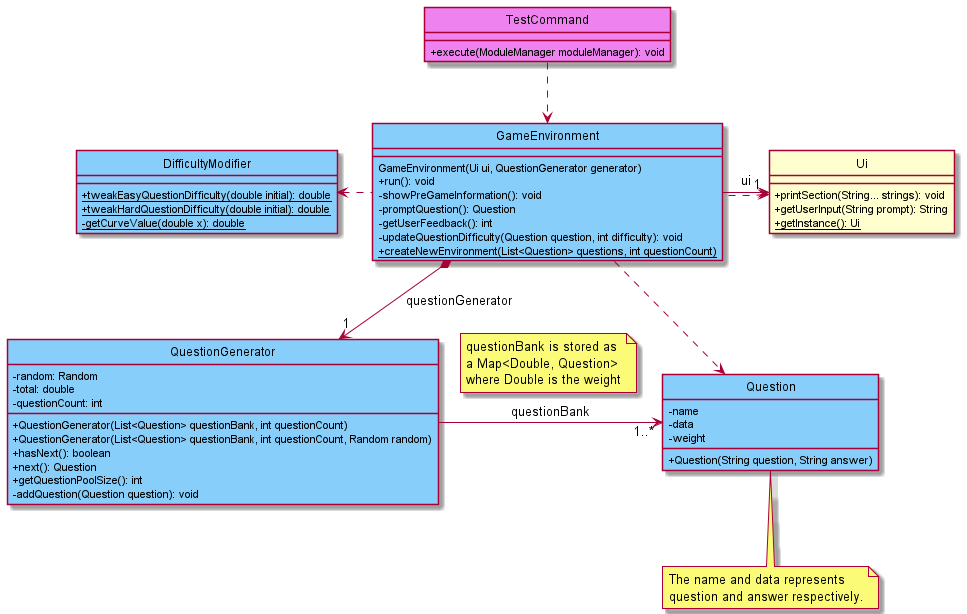

The diagram above was rendered by PlantUML. Its source (embedded in the PNG):
@startuml
'https://plantuml.com/class-diagram

!include ClassStyle.puml

TestCommand ..> GameEnvironment

GameEnvironment -> "1" Ui : "ui"
Ui <. GameEnvironment
GameEnvironment *--> "1" QuestionGenerator : "questionGenerator"
DifficultyModifier <. GameEnvironment
QuestionGenerator -> "1..*" Question : "questionBank"
note top on link 
  questionBank is stored as
  a Map<Double, Question>
  where Double is the weight
endnote
GameEnvironment ..>  Question

class TestCommand COMMAND_COLOR{
  + execute(ModuleManager moduleManager): void
}

class GameEnvironment ACTIVERECALL_COLOR{
  GameEnvironment(Ui ui, QuestionGenerator generator)
  + run(): void
  - showPreGameInformation(): void
  - promptQuestion(): Question
  - getUserFeedback(): int
  - updateQuestionDifficulty(Question question, int difficulty): void
  + {static} createNewEnvironment(List<Question> questions, int questionCount)
}

class QuestionGenerator ACTIVERECALL_COLOR{
  - random: Random
  - total: double
  - questionCount: int
  + QuestionGenerator(List<Question> questionBank, int questionCount)
  + QuestionGenerator(List<Question> questionBank, int questionCount, Random random)
  + hasNext(): boolean
  + next(): Question
  + getQuestionPoolSize(): int
  - addQuestion(Question question): void
}

class Question ACTIVERECALL_COLOR{
  - name
  - data
  - weight
  + Question(String question, String answer)
}

note bottom of Question
  The name and data represents
  question and answer respectively.
endnote

class Ui {
  + printSection(String... strings): void
  + getUserInput(String prompt): String
  + {static} getInstance(): Ui
}

class DifficultyModifier ACTIVERECALL_COLOR{
  + {static} tweakEasyQuestionDifficulty(double initial): double
  + {static} tweakHardQuestionDifficulty(double initial): double
  - {static} getCurveValue(double x): double
}


@enduml